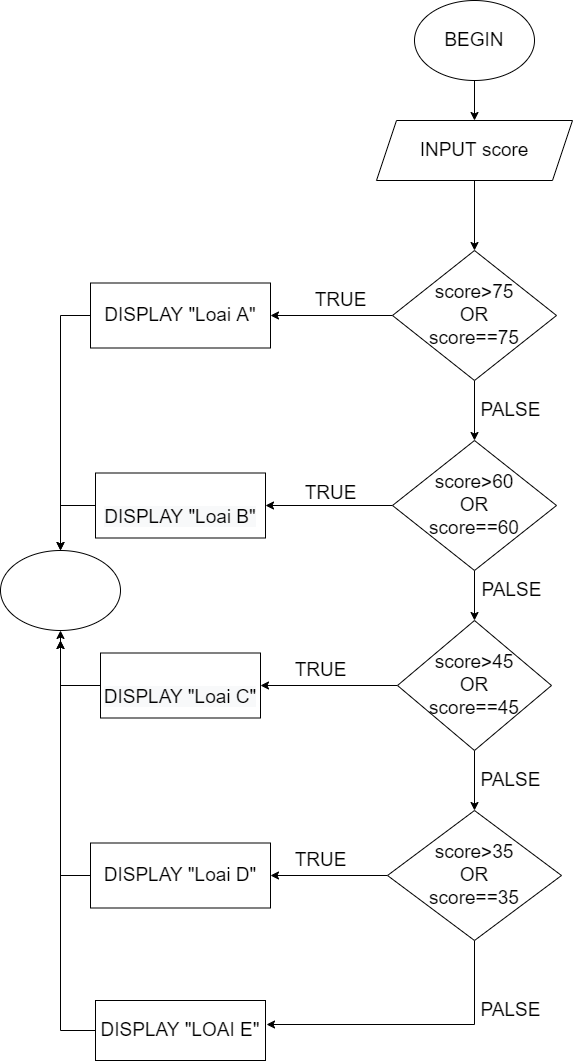

The diagram above was exported from draw.io. Its source (the exported page's mxGraphModel, read from the mxfile embedded in the PNG):
<mxGraphModel dx="824" dy="476" grid="1" gridSize="10" guides="1" tooltips="1" connect="1" arrows="1" fold="1" page="1" pageScale="1" pageWidth="827" pageHeight="1169" math="0" shadow="0">
  <root>
    <mxCell id="0" />
    <mxCell id="1" parent="0" />
    <mxCell id="LvhUzhs5FxMjUacXwJl--7" style="edgeStyle=orthogonalEdgeStyle;rounded=0;orthogonalLoop=1;jettySize=auto;html=1;entryX=0.5;entryY=0;entryDx=0;entryDy=0;fontSize=19;" edge="1" parent="1" source="LvhUzhs5FxMjUacXwJl--1" target="LvhUzhs5FxMjUacXwJl--2">
      <mxGeometry relative="1" as="geometry" />
    </mxCell>
    <mxCell id="LvhUzhs5FxMjUacXwJl--1" value="BEGIN" style="ellipse;whiteSpace=wrap;html=1;fontSize=19;" vertex="1" parent="1">
      <mxGeometry x="414" y="40" width="120" height="80" as="geometry" />
    </mxCell>
    <mxCell id="LvhUzhs5FxMjUacXwJl--8" style="edgeStyle=orthogonalEdgeStyle;rounded=0;orthogonalLoop=1;jettySize=auto;html=1;entryX=0.5;entryY=0;entryDx=0;entryDy=0;fontSize=19;" edge="1" parent="1" source="LvhUzhs5FxMjUacXwJl--2" target="LvhUzhs5FxMjUacXwJl--3">
      <mxGeometry relative="1" as="geometry" />
    </mxCell>
    <mxCell id="LvhUzhs5FxMjUacXwJl--2" value="INPUT score" style="shape=parallelogram;perimeter=parallelogramPerimeter;whiteSpace=wrap;html=1;fixedSize=1;fontSize=19;" vertex="1" parent="1">
      <mxGeometry x="376" y="160" width="196" height="60" as="geometry" />
    </mxCell>
    <mxCell id="LvhUzhs5FxMjUacXwJl--9" style="edgeStyle=orthogonalEdgeStyle;rounded=0;orthogonalLoop=1;jettySize=auto;html=1;entryX=0.5;entryY=0;entryDx=0;entryDy=0;fontSize=19;" edge="1" parent="1" source="LvhUzhs5FxMjUacXwJl--3" target="LvhUzhs5FxMjUacXwJl--4">
      <mxGeometry relative="1" as="geometry" />
    </mxCell>
    <mxCell id="LvhUzhs5FxMjUacXwJl--19" style="edgeStyle=orthogonalEdgeStyle;rounded=0;orthogonalLoop=1;jettySize=auto;html=1;entryX=1;entryY=0.5;entryDx=0;entryDy=0;fontSize=19;" edge="1" parent="1" source="LvhUzhs5FxMjUacXwJl--3" target="LvhUzhs5FxMjUacXwJl--15">
      <mxGeometry relative="1" as="geometry" />
    </mxCell>
    <mxCell id="LvhUzhs5FxMjUacXwJl--3" value="score&amp;gt;75&lt;br&gt;OR&lt;br&gt;score==75" style="rhombus;whiteSpace=wrap;html=1;fontSize=19;" vertex="1" parent="1">
      <mxGeometry x="392" y="290" width="164" height="130" as="geometry" />
    </mxCell>
    <mxCell id="LvhUzhs5FxMjUacXwJl--10" style="edgeStyle=orthogonalEdgeStyle;rounded=0;orthogonalLoop=1;jettySize=auto;html=1;entryX=0.5;entryY=0;entryDx=0;entryDy=0;fontSize=19;" edge="1" parent="1" source="LvhUzhs5FxMjUacXwJl--4" target="LvhUzhs5FxMjUacXwJl--5">
      <mxGeometry relative="1" as="geometry" />
    </mxCell>
    <mxCell id="LvhUzhs5FxMjUacXwJl--20" style="edgeStyle=orthogonalEdgeStyle;rounded=0;orthogonalLoop=1;jettySize=auto;html=1;entryX=1;entryY=0.5;entryDx=0;entryDy=0;fontSize=19;" edge="1" parent="1" source="LvhUzhs5FxMjUacXwJl--4" target="LvhUzhs5FxMjUacXwJl--16">
      <mxGeometry relative="1" as="geometry" />
    </mxCell>
    <mxCell id="LvhUzhs5FxMjUacXwJl--4" value="score&amp;gt;60&lt;br&gt;OR&lt;br&gt;score==60" style="rhombus;whiteSpace=wrap;html=1;fontSize=19;" vertex="1" parent="1">
      <mxGeometry x="392" y="480" width="164" height="130" as="geometry" />
    </mxCell>
    <mxCell id="LvhUzhs5FxMjUacXwJl--11" style="edgeStyle=orthogonalEdgeStyle;rounded=0;orthogonalLoop=1;jettySize=auto;html=1;entryX=0.5;entryY=0;entryDx=0;entryDy=0;fontSize=19;" edge="1" parent="1" source="LvhUzhs5FxMjUacXwJl--5" target="LvhUzhs5FxMjUacXwJl--6">
      <mxGeometry relative="1" as="geometry" />
    </mxCell>
    <mxCell id="LvhUzhs5FxMjUacXwJl--21" style="edgeStyle=orthogonalEdgeStyle;rounded=0;orthogonalLoop=1;jettySize=auto;html=1;entryX=1;entryY=0.5;entryDx=0;entryDy=0;fontSize=19;" edge="1" parent="1" source="LvhUzhs5FxMjUacXwJl--5" target="LvhUzhs5FxMjUacXwJl--17">
      <mxGeometry relative="1" as="geometry" />
    </mxCell>
    <mxCell id="LvhUzhs5FxMjUacXwJl--5" value="score&amp;gt;45&lt;br&gt;OR&lt;br&gt;score==45" style="rhombus;whiteSpace=wrap;html=1;fontSize=19;" vertex="1" parent="1">
      <mxGeometry x="397" y="660" width="154" height="130" as="geometry" />
    </mxCell>
    <mxCell id="LvhUzhs5FxMjUacXwJl--22" style="edgeStyle=orthogonalEdgeStyle;rounded=0;orthogonalLoop=1;jettySize=auto;html=1;entryX=1;entryY=0.5;entryDx=0;entryDy=0;fontSize=19;" edge="1" parent="1" source="LvhUzhs5FxMjUacXwJl--6" target="LvhUzhs5FxMjUacXwJl--18">
      <mxGeometry relative="1" as="geometry" />
    </mxCell>
    <mxCell id="LvhUzhs5FxMjUacXwJl--33" style="edgeStyle=orthogonalEdgeStyle;rounded=0;orthogonalLoop=1;jettySize=auto;html=1;entryX=1.006;entryY=0.4;entryDx=0;entryDy=0;entryPerimeter=0;fontSize=19;" edge="1" parent="1" source="LvhUzhs5FxMjUacXwJl--6" target="LvhUzhs5FxMjUacXwJl--32">
      <mxGeometry relative="1" as="geometry">
        <Array as="points">
          <mxPoint x="474" y="1064" />
        </Array>
      </mxGeometry>
    </mxCell>
    <mxCell id="LvhUzhs5FxMjUacXwJl--6" value="score&amp;gt;35&lt;br&gt;OR&lt;br&gt;score==35" style="rhombus;whiteSpace=wrap;html=1;fontSize=19;" vertex="1" parent="1">
      <mxGeometry x="387" y="850" width="174" height="130" as="geometry" />
    </mxCell>
    <mxCell id="LvhUzhs5FxMjUacXwJl--12" value="PALSE" style="text;html=1;align=center;verticalAlign=middle;resizable=0;points=[];autosize=1;strokeColor=none;fillColor=none;fontSize=19;" vertex="1" parent="1">
      <mxGeometry x="470" y="430" width="80" height="40" as="geometry" />
    </mxCell>
    <mxCell id="LvhUzhs5FxMjUacXwJl--13" value="PALSE" style="text;html=1;align=center;verticalAlign=middle;resizable=0;points=[];autosize=1;strokeColor=none;fillColor=none;fontSize=19;" vertex="1" parent="1">
      <mxGeometry x="471" y="610" width="80" height="40" as="geometry" />
    </mxCell>
    <mxCell id="LvhUzhs5FxMjUacXwJl--14" value="PALSE" style="text;html=1;align=center;verticalAlign=middle;resizable=0;points=[];autosize=1;strokeColor=none;fillColor=none;fontSize=19;" vertex="1" parent="1">
      <mxGeometry x="470" y="800" width="80" height="40" as="geometry" />
    </mxCell>
    <mxCell id="LvhUzhs5FxMjUacXwJl--28" style="edgeStyle=orthogonalEdgeStyle;rounded=0;orthogonalLoop=1;jettySize=auto;html=1;fontSize=19;" edge="1" parent="1" source="LvhUzhs5FxMjUacXwJl--15" target="LvhUzhs5FxMjUacXwJl--27">
      <mxGeometry relative="1" as="geometry">
        <Array as="points">
          <mxPoint x="60" y="355" />
        </Array>
      </mxGeometry>
    </mxCell>
    <mxCell id="LvhUzhs5FxMjUacXwJl--15" value="DISPLAY &quot;Loai A&quot;" style="rounded=0;whiteSpace=wrap;html=1;fontSize=19;" vertex="1" parent="1">
      <mxGeometry x="90" y="322.5" width="180" height="65" as="geometry" />
    </mxCell>
    <mxCell id="LvhUzhs5FxMjUacXwJl--29" style="edgeStyle=orthogonalEdgeStyle;rounded=0;orthogonalLoop=1;jettySize=auto;html=1;fontSize=19;" edge="1" parent="1" source="LvhUzhs5FxMjUacXwJl--16">
      <mxGeometry relative="1" as="geometry">
        <mxPoint x="60" y="590" as="targetPoint" />
      </mxGeometry>
    </mxCell>
    <mxCell id="LvhUzhs5FxMjUacXwJl--16" value="&lt;br&gt;&lt;span style=&quot;color: rgb(0, 0, 0); font-family: Helvetica; font-size: 19px; font-style: normal; font-variant-ligatures: normal; font-variant-caps: normal; font-weight: 400; letter-spacing: normal; orphans: 2; text-align: center; text-indent: 0px; text-transform: none; widows: 2; word-spacing: 0px; -webkit-text-stroke-width: 0px; background-color: rgb(248, 249, 250); text-decoration-thickness: initial; text-decoration-style: initial; text-decoration-color: initial; float: none; display: inline !important;&quot;&gt;DISPLAY &quot;Loai B&quot;&lt;/span&gt;&lt;br&gt;" style="rounded=0;whiteSpace=wrap;html=1;fontSize=19;" vertex="1" parent="1">
      <mxGeometry x="95" y="512.5" width="170" height="65" as="geometry" />
    </mxCell>
    <mxCell id="LvhUzhs5FxMjUacXwJl--30" style="edgeStyle=orthogonalEdgeStyle;rounded=0;orthogonalLoop=1;jettySize=auto;html=1;fontSize=19;entryX=0.5;entryY=1;entryDx=0;entryDy=0;" edge="1" parent="1" source="LvhUzhs5FxMjUacXwJl--17" target="LvhUzhs5FxMjUacXwJl--27">
      <mxGeometry relative="1" as="geometry">
        <mxPoint x="60" y="680" as="targetPoint" />
        <Array as="points">
          <mxPoint x="60" y="725" />
        </Array>
      </mxGeometry>
    </mxCell>
    <mxCell id="LvhUzhs5FxMjUacXwJl--17" value="&lt;br&gt;&lt;span style=&quot;color: rgb(0, 0, 0); font-family: Helvetica; font-size: 19px; font-style: normal; font-variant-ligatures: normal; font-variant-caps: normal; font-weight: 400; letter-spacing: normal; orphans: 2; text-align: center; text-indent: 0px; text-transform: none; widows: 2; word-spacing: 0px; -webkit-text-stroke-width: 0px; background-color: rgb(248, 249, 250); text-decoration-thickness: initial; text-decoration-style: initial; text-decoration-color: initial; float: none; display: inline !important;&quot;&gt;DISPLAY &quot;Loai C&quot;&lt;/span&gt;&lt;br&gt;" style="rounded=0;whiteSpace=wrap;html=1;fontSize=19;" vertex="1" parent="1">
      <mxGeometry x="100" y="692.5" width="160" height="65" as="geometry" />
    </mxCell>
    <mxCell id="LvhUzhs5FxMjUacXwJl--31" style="edgeStyle=orthogonalEdgeStyle;rounded=0;orthogonalLoop=1;jettySize=auto;html=1;fontSize=19;" edge="1" parent="1" source="LvhUzhs5FxMjUacXwJl--18">
      <mxGeometry relative="1" as="geometry">
        <mxPoint x="60" y="680" as="targetPoint" />
      </mxGeometry>
    </mxCell>
    <mxCell id="LvhUzhs5FxMjUacXwJl--18" value="DISPLAY &quot;Loai D&quot;" style="rounded=0;whiteSpace=wrap;html=1;fontSize=19;" vertex="1" parent="1">
      <mxGeometry x="90" y="882.5" width="180" height="65" as="geometry" />
    </mxCell>
    <mxCell id="LvhUzhs5FxMjUacXwJl--23" value="TRUE" style="text;html=1;align=center;verticalAlign=middle;resizable=0;points=[];autosize=1;strokeColor=none;fillColor=none;fontSize=19;" vertex="1" parent="1">
      <mxGeometry x="300" y="320" width="80" height="40" as="geometry" />
    </mxCell>
    <mxCell id="LvhUzhs5FxMjUacXwJl--24" value="TRUE" style="text;html=1;align=center;verticalAlign=middle;resizable=0;points=[];autosize=1;strokeColor=none;fillColor=none;fontSize=19;" vertex="1" parent="1">
      <mxGeometry x="290" y="512.5" width="80" height="40" as="geometry" />
    </mxCell>
    <mxCell id="LvhUzhs5FxMjUacXwJl--25" value="TRUE" style="text;html=1;align=center;verticalAlign=middle;resizable=0;points=[];autosize=1;strokeColor=none;fillColor=none;fontSize=19;" vertex="1" parent="1">
      <mxGeometry x="280" y="690" width="80" height="40" as="geometry" />
    </mxCell>
    <mxCell id="LvhUzhs5FxMjUacXwJl--26" value="TRUE" style="text;html=1;align=center;verticalAlign=middle;resizable=0;points=[];autosize=1;strokeColor=none;fillColor=none;fontSize=19;" vertex="1" parent="1">
      <mxGeometry x="280" y="880" width="80" height="40" as="geometry" />
    </mxCell>
    <mxCell id="LvhUzhs5FxMjUacXwJl--27" value="" style="ellipse;whiteSpace=wrap;html=1;fontSize=19;" vertex="1" parent="1">
      <mxGeometry y="590" width="120" height="80" as="geometry" />
    </mxCell>
    <mxCell id="LvhUzhs5FxMjUacXwJl--35" style="edgeStyle=orthogonalEdgeStyle;rounded=0;orthogonalLoop=1;jettySize=auto;html=1;fontSize=19;" edge="1" parent="1" source="LvhUzhs5FxMjUacXwJl--32">
      <mxGeometry relative="1" as="geometry">
        <mxPoint x="60" y="680" as="targetPoint" />
      </mxGeometry>
    </mxCell>
    <mxCell id="LvhUzhs5FxMjUacXwJl--32" value="DISPLAY &quot;LOAI E&quot;" style="rounded=0;whiteSpace=wrap;html=1;fontSize=19;" vertex="1" parent="1">
      <mxGeometry x="95" y="1040" width="170" height="60" as="geometry" />
    </mxCell>
    <mxCell id="LvhUzhs5FxMjUacXwJl--34" value="PALSE" style="text;html=1;align=center;verticalAlign=middle;resizable=0;points=[];autosize=1;strokeColor=none;fillColor=none;fontSize=19;" vertex="1" parent="1">
      <mxGeometry x="470" y="1030" width="80" height="40" as="geometry" />
    </mxCell>
  </root>
</mxGraphModel>